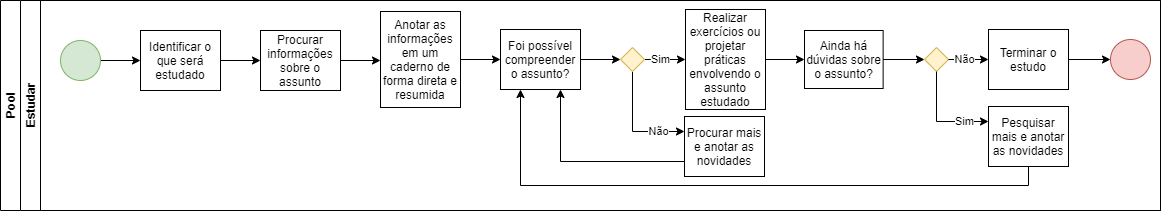

The diagram above was exported from draw.io. Its source (the exported page's mxGraphModel, read from the mxfile embedded in the PNG):
<mxGraphModel dx="355" dy="71" grid="1" gridSize="10" guides="1" tooltips="1" connect="1" arrows="1" fold="1" page="1" pageScale="1" pageWidth="10" pageHeight="1" math="0" shadow="0">
  <root>
    <mxCell id="0" />
    <mxCell id="1" parent="0" />
    <mxCell id="dNxyNK7c78bLwvsdeMH5-19" value="Pool" style="swimlane;html=1;childLayout=stackLayout;resizeParent=1;resizeParentMax=0;horizontal=0;startSize=20;horizontalStack=0;" parent="1" vertex="1">
      <mxGeometry x="120" y="205" width="1160" height="210" as="geometry" />
    </mxCell>
    <mxCell id="dNxyNK7c78bLwvsdeMH5-20" value="Estudar" style="swimlane;html=1;startSize=20;horizontal=0;" parent="dNxyNK7c78bLwvsdeMH5-19" vertex="1">
      <mxGeometry x="20" width="1140" height="210" as="geometry" />
    </mxCell>
    <mxCell id="dNxyNK7c78bLwvsdeMH5-25" value="" style="edgeStyle=orthogonalEdgeStyle;rounded=0;orthogonalLoop=1;jettySize=auto;html=1;" parent="dNxyNK7c78bLwvsdeMH5-20" source="dNxyNK7c78bLwvsdeMH5-23" target="dNxyNK7c78bLwvsdeMH5-24" edge="1">
      <mxGeometry relative="1" as="geometry" />
    </mxCell>
    <mxCell id="dNxyNK7c78bLwvsdeMH5-23" value="" style="ellipse;whiteSpace=wrap;html=1;fillColor=#d5e8d4;strokeColor=#82b366;" parent="dNxyNK7c78bLwvsdeMH5-20" vertex="1">
      <mxGeometry x="40" y="40" width="40" height="40" as="geometry" />
    </mxCell>
    <mxCell id="Z_c6SOKb_cEimu3F0VYm-3" style="edgeStyle=orthogonalEdgeStyle;rounded=0;orthogonalLoop=1;jettySize=auto;html=1;entryX=0;entryY=0.5;entryDx=0;entryDy=0;" edge="1" parent="dNxyNK7c78bLwvsdeMH5-20" source="dNxyNK7c78bLwvsdeMH5-24" target="dNxyNK7c78bLwvsdeMH5-30">
      <mxGeometry relative="1" as="geometry" />
    </mxCell>
    <mxCell id="dNxyNK7c78bLwvsdeMH5-24" value="Identificar o que será estudado" style="rounded=0;whiteSpace=wrap;html=1;fontFamily=Helvetica;fontSize=12;fontColor=#000000;align=center;" parent="dNxyNK7c78bLwvsdeMH5-20" vertex="1">
      <mxGeometry x="120" y="30" width="80" height="60" as="geometry" />
    </mxCell>
    <mxCell id="dNxyNK7c78bLwvsdeMH5-33" value="" style="edgeStyle=orthogonalEdgeStyle;rounded=0;orthogonalLoop=1;jettySize=auto;html=1;endArrow=classic;endFill=1;" parent="dNxyNK7c78bLwvsdeMH5-20" source="dNxyNK7c78bLwvsdeMH5-30" edge="1">
      <mxGeometry relative="1" as="geometry">
        <mxPoint x="360" y="60" as="targetPoint" />
      </mxGeometry>
    </mxCell>
    <mxCell id="dNxyNK7c78bLwvsdeMH5-30" value="Procurar informações sobre o assunto" style="rounded=0;whiteSpace=wrap;html=1;fontFamily=Helvetica;fontSize=12;fontColor=#000000;align=center;" parent="dNxyNK7c78bLwvsdeMH5-20" vertex="1">
      <mxGeometry x="240" y="30" width="80" height="60" as="geometry" />
    </mxCell>
    <mxCell id="Z_c6SOKb_cEimu3F0VYm-6" style="edgeStyle=orthogonalEdgeStyle;rounded=0;orthogonalLoop=1;jettySize=auto;html=1;entryX=0;entryY=0.5;entryDx=0;entryDy=0;" edge="1" parent="dNxyNK7c78bLwvsdeMH5-20" source="Z_c6SOKb_cEimu3F0VYm-4" target="Z_c6SOKb_cEimu3F0VYm-5">
      <mxGeometry relative="1" as="geometry" />
    </mxCell>
    <mxCell id="Z_c6SOKb_cEimu3F0VYm-4" value="Anotar as informações em um caderno de forma direta e resumida" style="rounded=0;whiteSpace=wrap;html=1;fontFamily=Helvetica;fontSize=12;fontColor=#000000;align=center;" vertex="1" parent="dNxyNK7c78bLwvsdeMH5-20">
      <mxGeometry x="360" y="11" width="80" height="96" as="geometry" />
    </mxCell>
    <mxCell id="Z_c6SOKb_cEimu3F0VYm-5" value="Foi possível compreender o assunto?" style="rounded=0;whiteSpace=wrap;html=1;fontFamily=Helvetica;fontSize=12;fontColor=#000000;align=center;" vertex="1" parent="dNxyNK7c78bLwvsdeMH5-20">
      <mxGeometry x="480" y="29" width="80" height="60" as="geometry" />
    </mxCell>
    <mxCell id="Z_c6SOKb_cEimu3F0VYm-23" value="Não" style="edgeStyle=orthogonalEdgeStyle;rounded=0;orthogonalLoop=1;jettySize=auto;html=1;entryX=0;entryY=0.25;entryDx=0;entryDy=0;exitX=0.5;exitY=1;exitDx=0;exitDy=0;" edge="1" parent="dNxyNK7c78bLwvsdeMH5-20" source="Z_c6SOKb_cEimu3F0VYm-15" target="Z_c6SOKb_cEimu3F0VYm-22">
      <mxGeometry x="0.534" relative="1" as="geometry">
        <mxPoint as="offset" />
      </mxGeometry>
    </mxCell>
    <mxCell id="Z_c6SOKb_cEimu3F0VYm-77" value="Sim" style="edgeStyle=orthogonalEdgeStyle;rounded=0;orthogonalLoop=1;jettySize=auto;html=1;entryX=0;entryY=0.5;entryDx=0;entryDy=0;" edge="1" parent="dNxyNK7c78bLwvsdeMH5-20" source="Z_c6SOKb_cEimu3F0VYm-15" target="Z_c6SOKb_cEimu3F0VYm-76">
      <mxGeometry x="-0.2195" relative="1" as="geometry">
        <Array as="points">
          <mxPoint x="630" y="59" />
          <mxPoint x="630" y="59" />
        </Array>
        <mxPoint as="offset" />
      </mxGeometry>
    </mxCell>
    <mxCell id="Z_c6SOKb_cEimu3F0VYm-15" value="" style="rhombus;whiteSpace=wrap;html=1;fillColor=#fff2cc;strokeColor=#d6b656;" vertex="1" parent="dNxyNK7c78bLwvsdeMH5-20">
      <mxGeometry x="600" y="47" width="24" height="24" as="geometry" />
    </mxCell>
    <mxCell id="Z_c6SOKb_cEimu3F0VYm-16" style="edgeStyle=orthogonalEdgeStyle;rounded=0;orthogonalLoop=1;jettySize=auto;html=1;" edge="1" parent="dNxyNK7c78bLwvsdeMH5-20" source="Z_c6SOKb_cEimu3F0VYm-5" target="Z_c6SOKb_cEimu3F0VYm-15">
      <mxGeometry relative="1" as="geometry">
        <mxPoint x="600" y="59" as="targetPoint" />
        <mxPoint x="560" y="59" as="sourcePoint" />
      </mxGeometry>
    </mxCell>
    <mxCell id="Z_c6SOKb_cEimu3F0VYm-24" style="edgeStyle=orthogonalEdgeStyle;rounded=0;orthogonalLoop=1;jettySize=auto;html=1;entryX=0.75;entryY=1;entryDx=0;entryDy=0;exitX=0;exitY=0.75;exitDx=0;exitDy=0;" edge="1" parent="dNxyNK7c78bLwvsdeMH5-20" source="Z_c6SOKb_cEimu3F0VYm-22" target="Z_c6SOKb_cEimu3F0VYm-5">
      <mxGeometry relative="1" as="geometry">
        <Array as="points">
          <mxPoint x="540" y="161" />
        </Array>
      </mxGeometry>
    </mxCell>
    <mxCell id="Z_c6SOKb_cEimu3F0VYm-22" value="Procurar mais e anotar as novidades" style="rounded=0;whiteSpace=wrap;html=1;fontFamily=Helvetica;fontSize=12;fontColor=#000000;align=center;" vertex="1" parent="dNxyNK7c78bLwvsdeMH5-20">
      <mxGeometry x="664" y="116" width="80" height="60" as="geometry" />
    </mxCell>
    <mxCell id="Z_c6SOKb_cEimu3F0VYm-30" value="Ainda há dúvidas sobre o assunto?" style="rounded=0;whiteSpace=wrap;html=1;fontFamily=Helvetica;fontSize=12;fontColor=#000000;align=center;" vertex="1" parent="dNxyNK7c78bLwvsdeMH5-20">
      <mxGeometry x="784" y="30" width="78.64" height="58" as="geometry" />
    </mxCell>
    <mxCell id="Z_c6SOKb_cEimu3F0VYm-32" value="" style="rhombus;whiteSpace=wrap;html=1;fillColor=#fff2cc;strokeColor=#d6b656;" vertex="1" parent="dNxyNK7c78bLwvsdeMH5-20">
      <mxGeometry x="904" y="47" width="24" height="24" as="geometry" />
    </mxCell>
    <mxCell id="Z_c6SOKb_cEimu3F0VYm-33" style="edgeStyle=orthogonalEdgeStyle;rounded=0;orthogonalLoop=1;jettySize=auto;html=1;" edge="1" parent="dNxyNK7c78bLwvsdeMH5-20" source="Z_c6SOKb_cEimu3F0VYm-30" target="Z_c6SOKb_cEimu3F0VYm-32">
      <mxGeometry relative="1" as="geometry">
        <mxPoint x="764" y="-147" as="targetPoint" />
        <mxPoint x="724" y="-147" as="sourcePoint" />
      </mxGeometry>
    </mxCell>
    <mxCell id="Z_c6SOKb_cEimu3F0VYm-34" value="Não" style="edgeStyle=orthogonalEdgeStyle;rounded=0;orthogonalLoop=1;jettySize=auto;html=1;entryX=0;entryY=0.5;entryDx=0;entryDy=0;" edge="1" parent="dNxyNK7c78bLwvsdeMH5-20">
      <mxGeometry x="-0.2" relative="1" as="geometry">
        <mxPoint x="928" y="59" as="sourcePoint" />
        <Array as="points">
          <mxPoint x="944" y="59" />
          <mxPoint x="944" y="59" />
        </Array>
        <mxPoint as="offset" />
        <mxPoint x="968" y="59" as="targetPoint" />
      </mxGeometry>
    </mxCell>
    <mxCell id="Z_c6SOKb_cEimu3F0VYm-79" style="edgeStyle=orthogonalEdgeStyle;rounded=0;orthogonalLoop=1;jettySize=auto;html=1;exitX=1;exitY=0.5;exitDx=0;exitDy=0;entryX=0;entryY=0.5;entryDx=0;entryDy=0;" edge="1" parent="dNxyNK7c78bLwvsdeMH5-20" source="Z_c6SOKb_cEimu3F0VYm-35" target="Z_c6SOKb_cEimu3F0VYm-70">
      <mxGeometry relative="1" as="geometry" />
    </mxCell>
    <mxCell id="Z_c6SOKb_cEimu3F0VYm-35" value="Terminar o estudo" style="rounded=0;whiteSpace=wrap;html=1;fontFamily=Helvetica;fontSize=12;fontColor=#000000;align=center;" vertex="1" parent="dNxyNK7c78bLwvsdeMH5-20">
      <mxGeometry x="968" y="29" width="80" height="60" as="geometry" />
    </mxCell>
    <mxCell id="Z_c6SOKb_cEimu3F0VYm-81" style="edgeStyle=orthogonalEdgeStyle;rounded=0;orthogonalLoop=1;jettySize=auto;html=1;entryX=0.25;entryY=1;entryDx=0;entryDy=0;" edge="1" parent="dNxyNK7c78bLwvsdeMH5-20" source="Z_c6SOKb_cEimu3F0VYm-37" target="Z_c6SOKb_cEimu3F0VYm-5">
      <mxGeometry relative="1" as="geometry">
        <Array as="points">
          <mxPoint x="1008" y="185" />
          <mxPoint x="500" y="185" />
        </Array>
      </mxGeometry>
    </mxCell>
    <mxCell id="Z_c6SOKb_cEimu3F0VYm-37" value="Pesquisar mais e anotar as novidades" style="rounded=0;whiteSpace=wrap;html=1;fontFamily=Helvetica;fontSize=12;fontColor=#000000;align=center;" vertex="1" parent="dNxyNK7c78bLwvsdeMH5-20">
      <mxGeometry x="968" y="106" width="80" height="60" as="geometry" />
    </mxCell>
    <mxCell id="Z_c6SOKb_cEimu3F0VYm-31" value="Sim" style="edgeStyle=orthogonalEdgeStyle;rounded=0;orthogonalLoop=1;jettySize=auto;html=1;entryX=0;entryY=0.25;entryDx=0;entryDy=0;exitX=0.5;exitY=1;exitDx=0;exitDy=0;" edge="1" parent="dNxyNK7c78bLwvsdeMH5-20" source="Z_c6SOKb_cEimu3F0VYm-32" target="Z_c6SOKb_cEimu3F0VYm-37">
      <mxGeometry x="0.534" relative="1" as="geometry">
        <mxPoint as="offset" />
      </mxGeometry>
    </mxCell>
    <mxCell id="Z_c6SOKb_cEimu3F0VYm-70" value="" style="ellipse;whiteSpace=wrap;html=1;fillColor=#f8cecc;strokeColor=#b85450;" vertex="1" parent="dNxyNK7c78bLwvsdeMH5-20">
      <mxGeometry x="1090" y="39" width="40" height="40" as="geometry" />
    </mxCell>
    <mxCell id="Z_c6SOKb_cEimu3F0VYm-78" style="edgeStyle=orthogonalEdgeStyle;rounded=0;orthogonalLoop=1;jettySize=auto;html=1;entryX=0;entryY=0.5;entryDx=0;entryDy=0;" edge="1" parent="dNxyNK7c78bLwvsdeMH5-20" source="Z_c6SOKb_cEimu3F0VYm-76" target="Z_c6SOKb_cEimu3F0VYm-30">
      <mxGeometry relative="1" as="geometry" />
    </mxCell>
    <mxCell id="Z_c6SOKb_cEimu3F0VYm-76" value="Realizar exercícios ou projetar práticas envolvendo o assunto estudado" style="rounded=0;whiteSpace=wrap;html=1;fontFamily=Helvetica;fontSize=12;fontColor=#000000;align=center;" vertex="1" parent="dNxyNK7c78bLwvsdeMH5-20">
      <mxGeometry x="665" y="9" width="80" height="100" as="geometry" />
    </mxCell>
    <mxCell id="dNxyNK7c78bLwvsdeMH5-35" style="edgeStyle=orthogonalEdgeStyle;rounded=0;orthogonalLoop=1;jettySize=auto;html=1;endArrow=classic;endFill=1;" parent="dNxyNK7c78bLwvsdeMH5-19" edge="1">
      <mxGeometry relative="1" as="geometry">
        <mxPoint x="300" y="200" as="sourcePoint" />
        <mxPoint x="300" y="200" as="targetPoint" />
      </mxGeometry>
    </mxCell>
  </root>
</mxGraphModel>